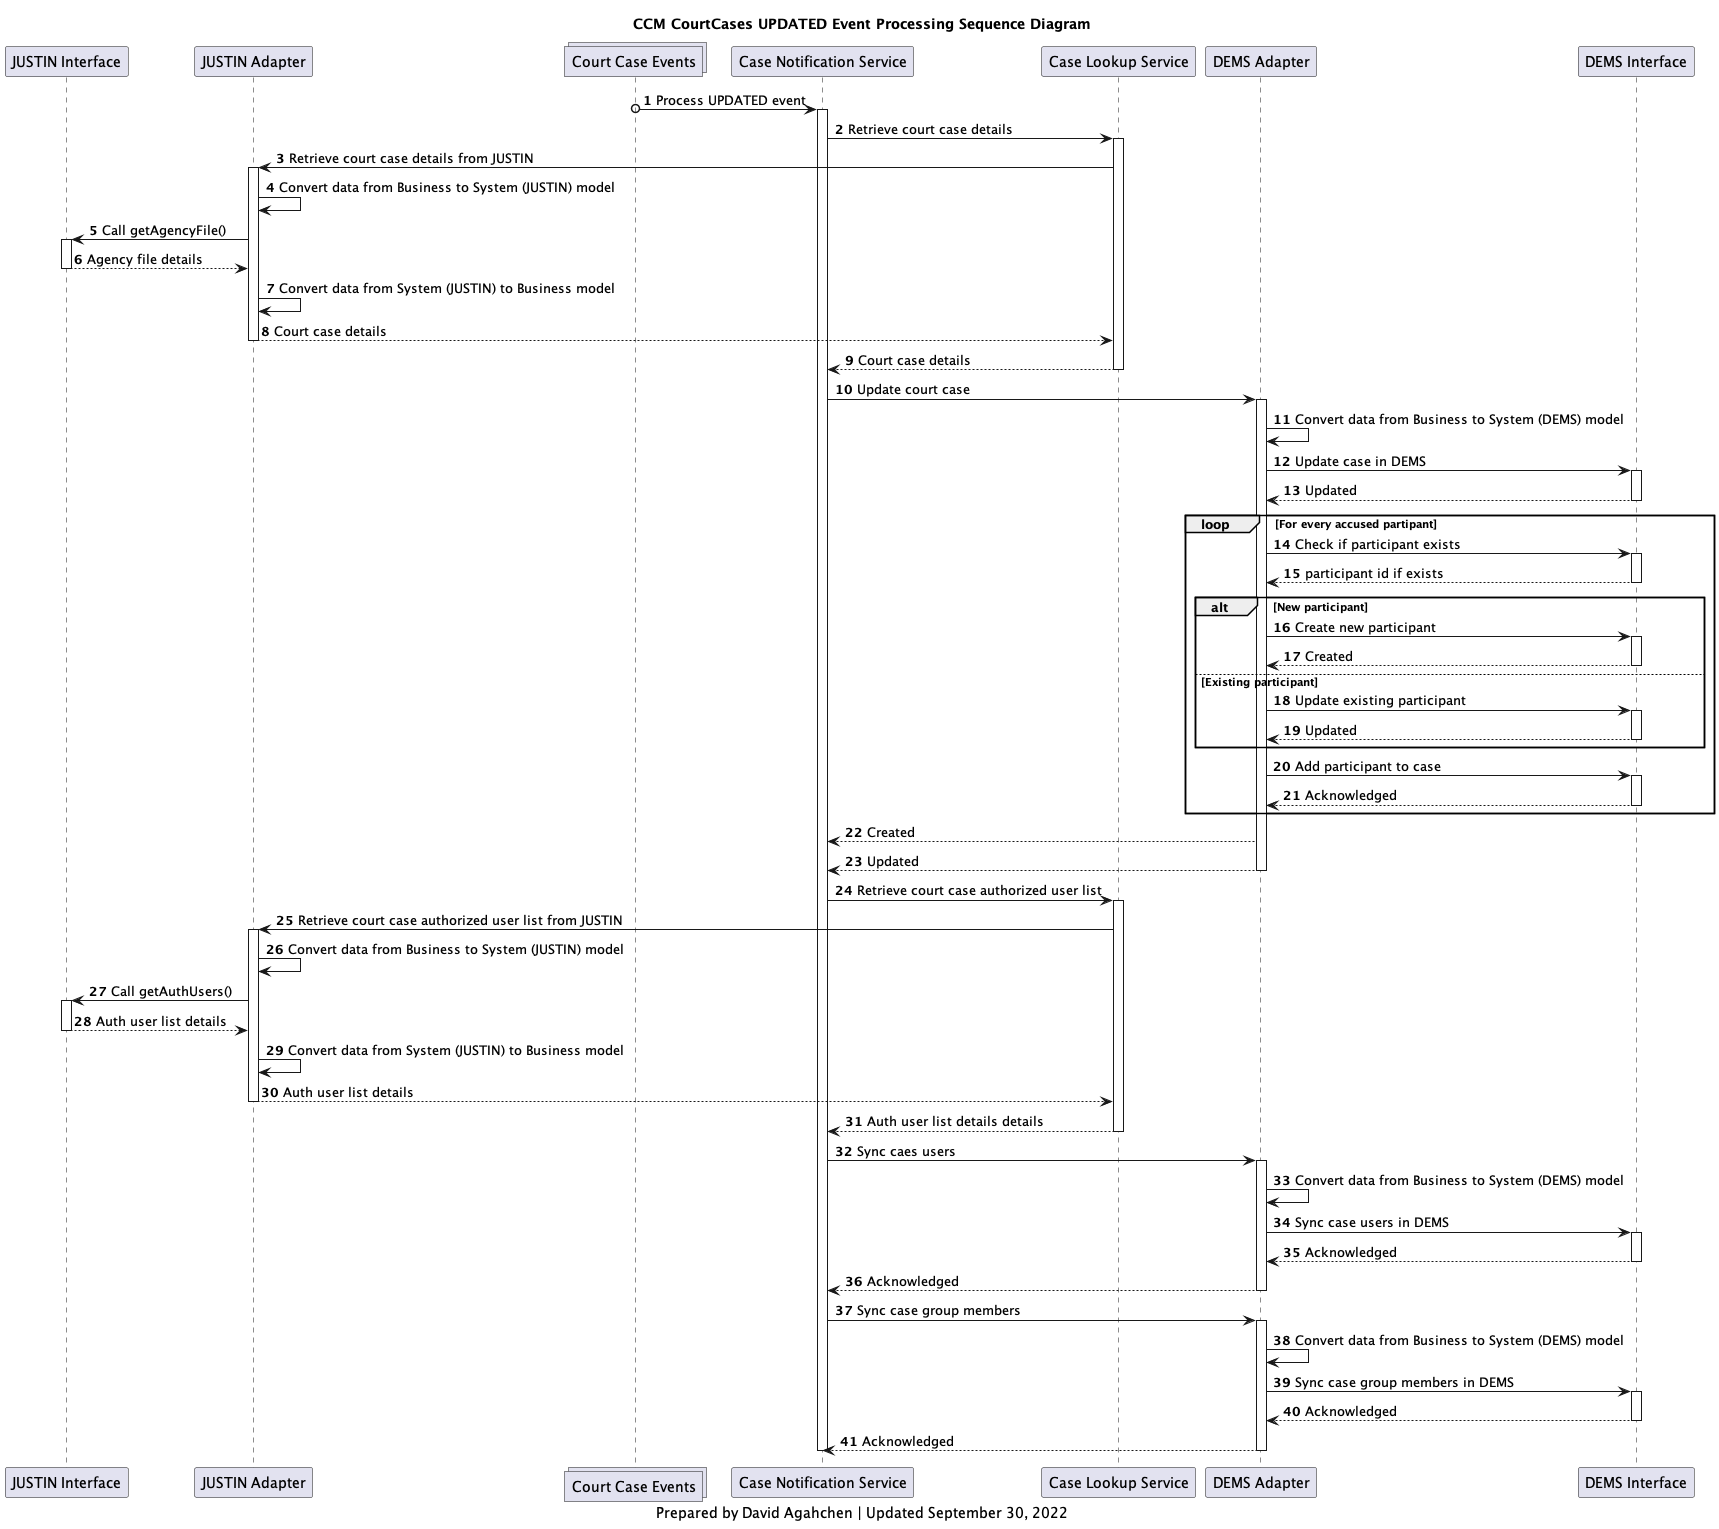

The diagram above was rendered by PlantUML. Its source (embedded in the PNG):
@startuml
'hide footbox
participant j_interface as "JUSTIN Interface"
participant j_adapter as "JUSTIN Adapter"
collections court_cases_topic as "Court Case Events"
participant case_notification_service as "Case Notification Service"
participant case_lookup_service as "Case Lookup Service"
participant d_adapter as "DEMS Adapter"
participant d_interface as "DEMS Interface"

title
CCM CourtCases UPDATED Event Processing Sequence Diagram
end title

autonumber

court_cases_topic o-> case_notification_service : Process UPDATED event
activate case_notification_service
case_notification_service -> case_lookup_service: Retrieve court case details
activate case_lookup_service
case_lookup_service -> j_adapter: Retrieve court case details from JUSTIN

activate j_adapter
j_adapter -> j_adapter: Convert data from Business to System (JUSTIN) model
j_adapter -> j_interface: Call getAgencyFile()
activate j_interface
j_interface --> j_adapter: Agency file details
deactivate j_interface
j_adapter -> j_adapter: Convert data from System (JUSTIN) to Business model
j_adapter --> case_lookup_service: Court case details
deactivate j_adapter

case_lookup_service --> case_notification_service: Court case details
deactivate case_lookup_service
case_notification_service -> d_adapter: Update court case

activate d_adapter
d_adapter -> d_adapter: Convert data from Business to System (DEMS) model
d_adapter -> d_interface: Update case in DEMS
activate d_interface
d_interface --> d_adapter: Updated
deactivate d_interface

loop For every accused partipant
    d_adapter -> d_interface: Check if participant exists
    activate d_interface
    d_interface --> d_adapter: participant id if exists
    deactivate d_interface
    alt New participant
        d_adapter -> d_interface: Create new participant
        activate d_interface
        d_interface --> d_adapter: Created
        deactivate d_interface
    else Existing participant
        d_adapter -> d_interface: Update existing participant
        activate d_interface
        d_interface --> d_adapter: Updated
        deactivate d_interface
    end
    d_adapter -> d_interface: Add participant to case
    activate d_interface
    d_interface --> d_adapter: Acknowledged
    deactivate d_interface
end

d_adapter --> case_notification_service: Created

d_adapter --> case_notification_service: Updated
deactivate d_adapter

case_notification_service -> case_lookup_service: Retrieve court case authorized user list
activate case_lookup_service
case_lookup_service -> j_adapter: Retrieve court case authorized user list from JUSTIN

activate j_adapter
j_adapter -> j_adapter: Convert data from Business to System (JUSTIN) model
j_adapter -> j_interface: Call getAuthUsers()
activate j_interface
j_interface --> j_adapter: Auth user list details
deactivate j_interface
j_adapter -> j_adapter: Convert data from System (JUSTIN) to Business model
j_adapter --> case_lookup_service: Auth user list details
deactivate j_adapter

case_lookup_service --> case_notification_service: Auth user list details details
deactivate case_lookup_service

case_notification_service -> d_adapter: Sync caes users
activate d_adapter
d_adapter -> d_adapter: Convert data from Business to System (DEMS) model
d_adapter -> d_interface: Sync case users in DEMS
activate d_interface
d_interface --> d_adapter: Acknowledged
deactivate d_interface

d_adapter --> case_notification_service: Acknowledged
deactivate d_adapter

case_notification_service -> d_adapter: Sync case group members
activate d_adapter
d_adapter -> d_adapter: Convert data from Business to System (DEMS) model
d_adapter -> d_interface: Sync case group members in DEMS
activate d_interface
d_interface --> d_adapter: Acknowledged
deactivate d_interface
d_adapter --> case_notification_service: Acknowledged
deactivate d_adapter

deactivate case_notification_service

caption
Prepared by David Agahchen | Updated September 30, 2022
end caption
@enduml